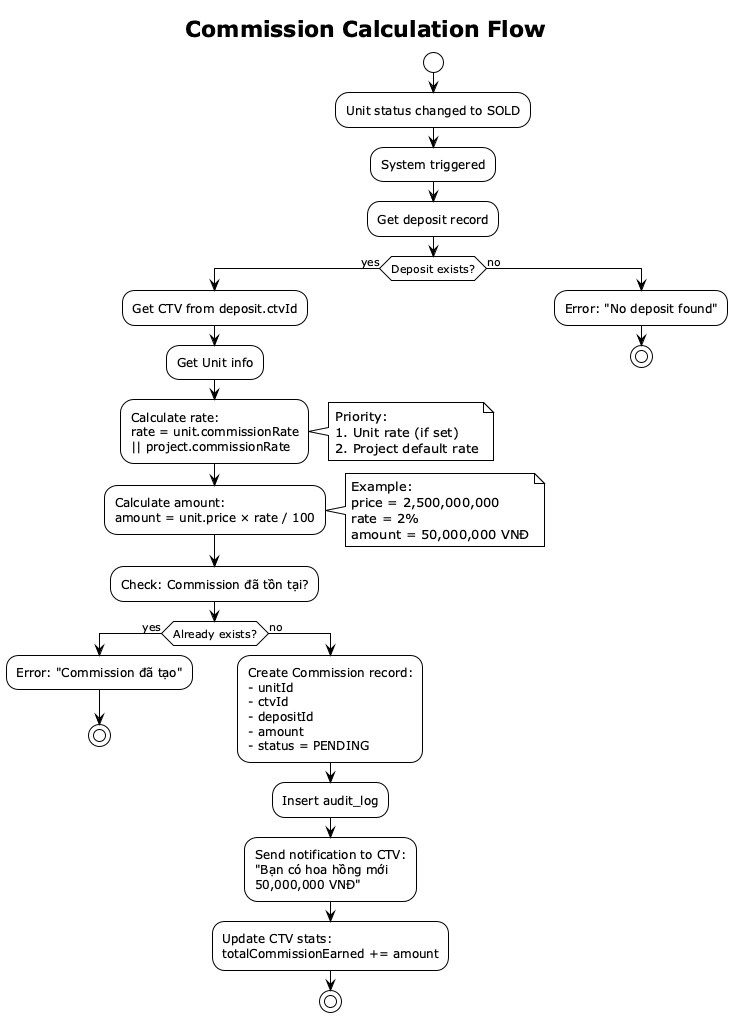

The diagram above was rendered by PlantUML. Its source (embedded in the PNG):
@startuml
!theme plain
title Commission Calculation Flow

start

:Unit status changed to SOLD;

:System triggered;

:Get deposit record;

if (Deposit exists?) then (yes)
  :Get CTV from deposit.ctvId;
  :Get Unit info;
  
  :Calculate rate:\nrate = unit.commissionRate\n|| project.commissionRate;
  
  note right
    Priority:
    1. Unit rate (if set)
    2. Project default rate
  end note
  
  :Calculate amount:\namount = unit.price × rate / 100;
  
  note right
    Example:
    price = 2,500,000,000
    rate = 2%
    amount = 50,000,000 VNĐ
  end note
  
  :Check: Commission đã tồn tại?;
  
  if (Already exists?) then (yes)
    :Error: "Commission đã tạo";
    stop
  else (no)
    :Create Commission record:\n- unitId\n- ctvId\n- depositId\n- amount\n- status = PENDING;
    
    :Insert audit_log;
    
    :Send notification to CTV:\n"Bạn có hoa hồng mới\n50,000,000 VNĐ";
    
    :Update CTV stats:\ntotalCommissionEarned += amount;
    
    stop
  endif
else (no)
  :Error: "No deposit found";
  stop
endif

@enduml